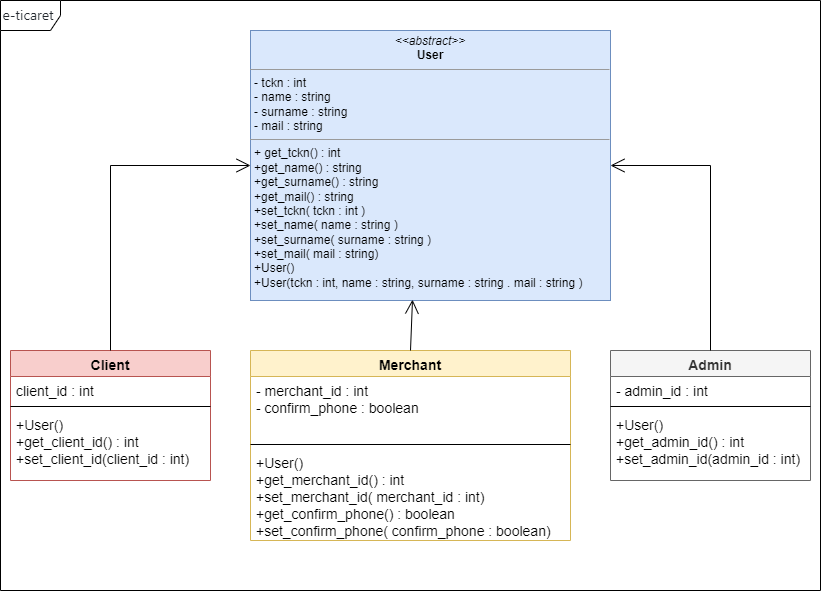

The diagram above was exported from draw.io. Its source (the exported page's mxGraphModel, read from the mxfile embedded in the PNG):
<mxGraphModel dx="1221" dy="672" grid="1" gridSize="10" guides="0" tooltips="1" connect="1" arrows="1" fold="1" page="0" pageScale="1" pageWidth="850" pageHeight="1100" background="none" math="0" shadow="0">
  <root>
    <mxCell id="0" />
    <mxCell id="1" parent="0" />
    <mxCell id="17acba5748e5396b-1" value="&lt;span style=&quot;color: rgb(36, 41, 47); font-family: -apple-system, BlinkMacSystemFont, &amp;quot;Segoe UI&amp;quot;, Helvetica, Arial, sans-serif, &amp;quot;Apple Color Emoji&amp;quot;, &amp;quot;Segoe UI Emoji&amp;quot;; text-align: start;&quot;&gt;&lt;font style=&quot;font-size: 14px;&quot;&gt;e-ticaret&amp;nbsp;&lt;/font&gt;&lt;/span&gt;" style="shape=umlFrame;whiteSpace=wrap;html=1;rounded=0;shadow=0;comic=0;labelBackgroundColor=none;strokeWidth=1;fontFamily=Verdana;fontSize=10;align=center;" parent="1" vertex="1">
      <mxGeometry x="30" y="10" width="820" height="590" as="geometry" />
    </mxCell>
    <mxCell id="5d2195bd80daf111-18" value="&lt;p style=&quot;margin:0px;margin-top:4px;text-align:center;&quot;&gt;&lt;i&gt;&amp;lt;&amp;lt;abstract&amp;gt;&amp;gt;&lt;/i&gt;&lt;br&gt;&lt;b&gt;User&lt;/b&gt;&lt;/p&gt;&lt;hr size=&quot;1&quot;&gt;&lt;p style=&quot;margin:0px;margin-left:4px;&quot;&gt;- tckn : int&lt;/p&gt;&lt;p style=&quot;margin:0px;margin-left:4px;&quot;&gt;- name : string&lt;/p&gt;&lt;p style=&quot;margin:0px;margin-left:4px;&quot;&gt;- surname : string&lt;/p&gt;&lt;p style=&quot;margin:0px;margin-left:4px;&quot;&gt;- mail : string&lt;/p&gt;&lt;hr size=&quot;1&quot;&gt;&lt;p style=&quot;margin:0px;margin-left:4px;&quot;&gt;+ get_tckn() : int&lt;/p&gt;&lt;p style=&quot;margin:0px;margin-left:4px;&quot;&gt;+get_name() : string&lt;/p&gt;&lt;p style=&quot;margin:0px;margin-left:4px;&quot;&gt;+get_surname() : string&lt;/p&gt;&lt;p style=&quot;margin:0px;margin-left:4px;&quot;&gt;+get_mail() : string&lt;br&gt;+set_tckn( tckn : int )&lt;/p&gt;&lt;p style=&quot;margin:0px;margin-left:4px;&quot;&gt;+set_name( name : string )&lt;/p&gt;&lt;p style=&quot;margin:0px;margin-left:4px;&quot;&gt;+set_surname( surname : string )&lt;/p&gt;&lt;p style=&quot;margin:0px;margin-left:4px;&quot;&gt;+set_mail( mail : string)&lt;/p&gt;&lt;p style=&quot;margin:0px;margin-left:4px;&quot;&gt;+User()&lt;/p&gt;&lt;p style=&quot;margin:0px;margin-left:4px;&quot;&gt;+User(tckn : int, name : string, surname : string . mail : string )&lt;/p&gt;&lt;p style=&quot;margin:0px;margin-left:4px;&quot;&gt;&lt;br&gt;&lt;/p&gt;" style="verticalAlign=top;align=left;overflow=fill;fontSize=12;fontFamily=Helvetica;html=1;rounded=0;shadow=0;comic=0;labelBackgroundColor=none;strokeWidth=1;fillColor=#dae8fc;strokeColor=#6c8ebf;" parent="1" vertex="1">
      <mxGeometry x="280" y="40" width="360" height="270" as="geometry" />
    </mxCell>
    <mxCell id="WNXLNz8VvrQoEl7qm-qi-2" value="Client" style="swimlane;fontStyle=1;align=center;verticalAlign=top;childLayout=stackLayout;horizontal=1;startSize=26;horizontalStack=0;resizeParent=1;resizeParentMax=0;resizeLast=0;collapsible=1;marginBottom=0;fontSize=14;fillColor=#f8cecc;strokeColor=#b85450;" vertex="1" parent="1">
      <mxGeometry x="40" y="360" width="200" height="130" as="geometry" />
    </mxCell>
    <mxCell id="WNXLNz8VvrQoEl7qm-qi-3" value="client_id : int" style="text;strokeColor=none;fillColor=none;align=left;verticalAlign=top;spacingLeft=4;spacingRight=4;overflow=hidden;rotatable=0;points=[[0,0.5],[1,0.5]];portConstraint=eastwest;fontSize=14;" vertex="1" parent="WNXLNz8VvrQoEl7qm-qi-2">
      <mxGeometry y="26" width="200" height="26" as="geometry" />
    </mxCell>
    <mxCell id="WNXLNz8VvrQoEl7qm-qi-4" value="" style="line;strokeWidth=1;fillColor=none;align=left;verticalAlign=middle;spacingTop=-1;spacingLeft=3;spacingRight=3;rotatable=0;labelPosition=right;points=[];portConstraint=eastwest;fontSize=14;" vertex="1" parent="WNXLNz8VvrQoEl7qm-qi-2">
      <mxGeometry y="52" width="200" height="8" as="geometry" />
    </mxCell>
    <mxCell id="WNXLNz8VvrQoEl7qm-qi-5" value="+User()&#10;+get_client_id() : int&#10;+set_client_id(client_id : int)" style="text;strokeColor=none;fillColor=none;align=left;verticalAlign=top;spacingLeft=4;spacingRight=4;overflow=hidden;rotatable=0;points=[[0,0.5],[1,0.5]];portConstraint=eastwest;fontSize=14;" vertex="1" parent="WNXLNz8VvrQoEl7qm-qi-2">
      <mxGeometry y="60" width="200" height="70" as="geometry" />
    </mxCell>
    <mxCell id="WNXLNz8VvrQoEl7qm-qi-6" value="Merchant" style="swimlane;fontStyle=1;align=center;verticalAlign=top;childLayout=stackLayout;horizontal=1;startSize=26;horizontalStack=0;resizeParent=1;resizeParentMax=0;resizeLast=0;collapsible=1;marginBottom=0;fontSize=14;fillColor=#fff2cc;strokeColor=#d6b656;" vertex="1" parent="1">
      <mxGeometry x="280" y="360" width="320" height="190" as="geometry" />
    </mxCell>
    <mxCell id="WNXLNz8VvrQoEl7qm-qi-7" value="- merchant_id : int&#10;- confirm_phone : boolean&#10;" style="text;strokeColor=none;fillColor=none;align=left;verticalAlign=top;spacingLeft=4;spacingRight=4;overflow=hidden;rotatable=0;points=[[0,0.5],[1,0.5]];portConstraint=eastwest;fontSize=14;" vertex="1" parent="WNXLNz8VvrQoEl7qm-qi-6">
      <mxGeometry y="26" width="320" height="64" as="geometry" />
    </mxCell>
    <mxCell id="WNXLNz8VvrQoEl7qm-qi-8" value="" style="line;strokeWidth=1;fillColor=none;align=left;verticalAlign=middle;spacingTop=-1;spacingLeft=3;spacingRight=3;rotatable=0;labelPosition=right;points=[];portConstraint=eastwest;fontSize=14;" vertex="1" parent="WNXLNz8VvrQoEl7qm-qi-6">
      <mxGeometry y="90" width="320" height="8" as="geometry" />
    </mxCell>
    <mxCell id="WNXLNz8VvrQoEl7qm-qi-9" value="+User()&#10;+get_merchant_id() : int&#10;+set_merchant_id( merchant_id : int)&#10;+get_confirm_phone() : boolean&#10;+set_confirm_phone( confirm_phone : boolean)" style="text;strokeColor=none;fillColor=none;align=left;verticalAlign=top;spacingLeft=4;spacingRight=4;overflow=hidden;rotatable=0;points=[[0,0.5],[1,0.5]];portConstraint=eastwest;fontSize=14;" vertex="1" parent="WNXLNz8VvrQoEl7qm-qi-6">
      <mxGeometry y="98" width="320" height="92" as="geometry" />
    </mxCell>
    <mxCell id="WNXLNz8VvrQoEl7qm-qi-10" value="Admin" style="swimlane;fontStyle=1;align=center;verticalAlign=top;childLayout=stackLayout;horizontal=1;startSize=26;horizontalStack=0;resizeParent=1;resizeParentMax=0;resizeLast=0;collapsible=1;marginBottom=0;fontSize=14;fillColor=#f5f5f5;fontColor=#333333;strokeColor=#666666;" vertex="1" parent="1">
      <mxGeometry x="640" y="360" width="200" height="130" as="geometry" />
    </mxCell>
    <mxCell id="WNXLNz8VvrQoEl7qm-qi-11" value="- admin_id : int" style="text;strokeColor=none;fillColor=none;align=left;verticalAlign=top;spacingLeft=4;spacingRight=4;overflow=hidden;rotatable=0;points=[[0,0.5],[1,0.5]];portConstraint=eastwest;fontSize=14;" vertex="1" parent="WNXLNz8VvrQoEl7qm-qi-10">
      <mxGeometry y="26" width="200" height="26" as="geometry" />
    </mxCell>
    <mxCell id="WNXLNz8VvrQoEl7qm-qi-12" value="" style="line;strokeWidth=1;fillColor=none;align=left;verticalAlign=middle;spacingTop=-1;spacingLeft=3;spacingRight=3;rotatable=0;labelPosition=right;points=[];portConstraint=eastwest;fontSize=14;" vertex="1" parent="WNXLNz8VvrQoEl7qm-qi-10">
      <mxGeometry y="52" width="200" height="8" as="geometry" />
    </mxCell>
    <mxCell id="WNXLNz8VvrQoEl7qm-qi-13" value="+User()&#10;+get_admin_id() : int&#10;+set_admin_id(admin_id : int)&#10;" style="text;strokeColor=none;fillColor=none;align=left;verticalAlign=top;spacingLeft=4;spacingRight=4;overflow=hidden;rotatable=0;points=[[0,0.5],[1,0.5]];portConstraint=eastwest;fontSize=14;" vertex="1" parent="WNXLNz8VvrQoEl7qm-qi-10">
      <mxGeometry y="60" width="200" height="70" as="geometry" />
    </mxCell>
    <mxCell id="WNXLNz8VvrQoEl7qm-qi-23" value="" style="endArrow=open;endFill=1;endSize=12;html=1;rounded=0;fontSize=14;exitX=0.5;exitY=0;exitDx=0;exitDy=0;entryX=1;entryY=0.5;entryDx=0;entryDy=0;" edge="1" parent="1" source="WNXLNz8VvrQoEl7qm-qi-10" target="5d2195bd80daf111-18">
      <mxGeometry width="160" relative="1" as="geometry">
        <mxPoint x="520" y="290" as="sourcePoint" />
        <mxPoint x="680" y="290" as="targetPoint" />
        <Array as="points">
          <mxPoint x="740" y="175" />
        </Array>
      </mxGeometry>
    </mxCell>
    <mxCell id="WNXLNz8VvrQoEl7qm-qi-24" value="" style="endArrow=open;endFill=1;endSize=12;html=1;rounded=0;fontSize=14;exitX=0.5;exitY=0;exitDx=0;exitDy=0;entryX=0.45;entryY=0.997;entryDx=0;entryDy=0;entryPerimeter=0;" edge="1" parent="1" source="WNXLNz8VvrQoEl7qm-qi-6" target="5d2195bd80daf111-18">
      <mxGeometry width="160" relative="1" as="geometry">
        <mxPoint x="520" y="290" as="sourcePoint" />
        <mxPoint x="680" y="290" as="targetPoint" />
      </mxGeometry>
    </mxCell>
    <mxCell id="WNXLNz8VvrQoEl7qm-qi-25" value="" style="endArrow=open;endFill=1;endSize=12;html=1;rounded=0;fontSize=14;exitX=0.5;exitY=0;exitDx=0;exitDy=0;entryX=0;entryY=0.5;entryDx=0;entryDy=0;" edge="1" parent="1" source="WNXLNz8VvrQoEl7qm-qi-2" target="5d2195bd80daf111-18">
      <mxGeometry width="160" relative="1" as="geometry">
        <mxPoint x="520" y="290" as="sourcePoint" />
        <mxPoint x="680" y="290" as="targetPoint" />
        <Array as="points">
          <mxPoint x="140" y="175" />
        </Array>
      </mxGeometry>
    </mxCell>
  </root>
</mxGraphModel>